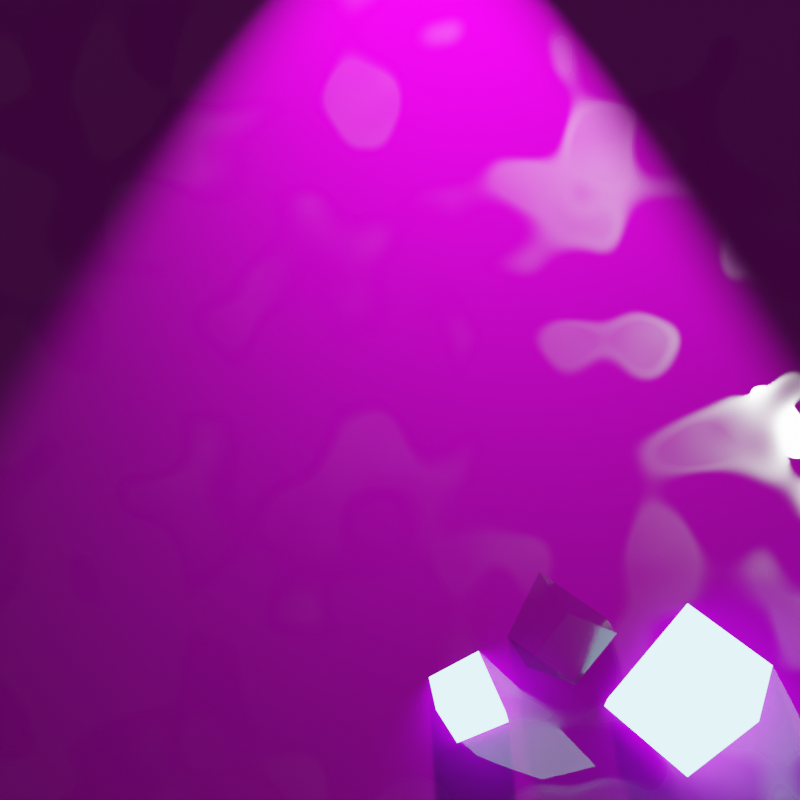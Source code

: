 # Source: plane.blend  (saved by Blender 2.80.74; exported with 4.5.12 LTS)
import bpy
from mathutils import Matrix  # noqa: F401  (used for matrix-valued properties, if any)

bpy.ops.wm.read_factory_settings(use_empty=True)
scene = bpy.context.scene
scene.name = 'Scene'

# ---- collections
col_collection = bpy.data.collections.new('Collection'); scene.collection.children.link(col_collection)

# ---- images (referenced by path relative to the original .blend; pixels are not part of the script)
import os
ASSET_DIR = os.environ.get("B2B_ASSET_DIR", "")  # directory of the original .blend (textures are referenced by path, not embedded)
HERE = os.path.dirname(os.path.abspath(__file__))  # packed textures are extracted next to this script under _unpacked/

def load_image(name, relpath, width, height, colorspace="sRGB"):
    """Load a texture the original file referenced (path relative to the .blend, or extracted next to this script)."""
    p = next((c for c in (os.path.join(HERE, relpath), os.path.join(ASSET_DIR, relpath)) if relpath and os.path.exists(c)), "")
    if p:
        img = bpy.data.images.load(p, check_existing=True)
        img.name = name
    else:  # same state as the original file: an image datablock whose file is absent (Cycles renders it pink)
        img = bpy.data.images.new(name, width, height)
        img.source = "FILE"
        img.filepath = "//" + (relpath or name)
    img.colorspace_settings.name = colorspace
    return img
img_bricks01_normal_psd = load_image('bricks01-normal.psd', 'bricks01-normal.psd', 1024, 1024, 'Non-Color')
img_bricks01_png = load_image('bricks01.png', 'bricks01.png', 1024, 1024, 'sRGB')

# ---- materials (node trees are filled in below, after node groups)
mat_material_001 = bpy.data.materials.new('Material.001')
mat_material_002 = bpy.data.materials.new('Material.002')
mat_material_003 = bpy.data.materials.new('Material.003')

# ---- material node trees
mat_material_001.use_nodes = True; mat_material_001.node_tree.nodes.clear()
_N = mat_material_001.node_tree.nodes; _L = mat_material_001.node_tree.links
n0 = _N.new('ShaderNodeOutputMaterial'); n0.name = 'Material Output'; n0.location = (470, 300)
n1 = _N.new('ShaderNodeBsdfPrincipled'); n1.name = 'Principled BSDF'; n1.location = (180, 300)
n1.distribution = 'GGX'
n1.subsurface_method = 'BURLEY'
n1.inputs[3].default_value = 1.45
n1.inputs[27].default_value = (0.0, 0.0, 0.0, 1.0)
n1.inputs[28].default_value = 1.0
n2 = _N.new('ShaderNodeTexImage'); n2.name = 'Image Texture.001'; n2.location = (-650, -76)
n2.image = img_bricks01_normal_psd
n3 = _N.new('ShaderNodeInvert'); n3.name = 'Invert'; n3.location = (-330, -130)
n4 = _N.new('ShaderNodeNormalMap'); n4.name = 'Normal Map'; n4.location = (-110, -119)
n4.uv_map = 'UVMap'
n4.inputs[0].default_value = 0.3
n5 = _N.new('ShaderNodeTexNoise'); n5.name = 'Noise Texture'; n5.location = (-382, 85)
n6 = _N.new('ShaderNodeTexImage'); n6.name = 'Image Texture'; n6.location = (-48, 677)
n6.image = img_bricks01_png
n7 = _N.new('ShaderNodeTexNoise'); n7.name = 'Musgrave Texture'; n7.location = (-583, 284)
n7.width = 150
n7.normalize = False
n7.inputs[2].default_value = 10.9
n7.inputs[3].default_value = 2.1
n7.inputs[4].default_value = 1.0
n7.inputs[5].default_value = 1.0
n7.inputs[6].default_value = 12.3
n8 = _N.new('ShaderNodeMix'); n8.name = 'Mix'; n8.location = (-89, 178)
n8.data_type = 'RGBA'
n8.inputs[6].default_value = (0.0, 0.0, 0.0, 1.0)
_L.new(n1.outputs[0], n0.inputs[0])
_L.new(n6.outputs[0], n1.inputs[0])
_L.new(n2.outputs[0], n3.inputs[1])
_L.new(n4.outputs[0], n1.inputs[5])
_L.new(n3.outputs[0], n4.inputs[1])
_L.new(n8.outputs[2], n1.inputs[2])
_L.new(n7.outputs[0], n8.inputs[0])
_L.new(n5.outputs[0], n8.inputs[7])
n0.is_active_output = True
mat_material_002.use_nodes = True; mat_material_002.node_tree.nodes.clear()
_N = mat_material_002.node_tree.nodes; _L = mat_material_002.node_tree.links
n0 = _N.new('ShaderNodeOutputMaterial'); n0.name = 'Material Output'; n0.location = (300, 300)
n1 = _N.new('ShaderNodeEmission'); n1.name = 'Emission'; n1.location = (10, 300)
n1.inputs[0].default_value = (0.4107, 0.8603, 1.0, 1.0)
n1.inputs[1].default_value = 5.0
_L.new(n1.outputs[0], n0.inputs[0])
n0.is_active_output = True
mat_material_003.use_nodes = True; mat_material_003.node_tree.nodes.clear()
_N = mat_material_003.node_tree.nodes; _L = mat_material_003.node_tree.links
n0 = _N.new('ShaderNodeOutputMaterial'); n0.name = 'Material Output'; n0.location = (450, 300)
n1 = _N.new('ShaderNodeBsdfTransparent'); n1.name = 'Transparent BSDF'; n1.location = (10, 300)
n1.inputs[0].default_value = (0.8, 0.8, 0.8, 1.0)
n2 = _N.new('ShaderNodeBsdfAnisotropic'); n2.name = 'Glossy BSDF'; n2.location = (-7, 202)
n2.distribution = 'GGX'
n2.inputs[1].default_value = 0.1923
n3 = _N.new('ShaderNodeMixShader'); n3.name = 'Mix Shader'; n3.location = (230, 285)
n3.inputs[0].default_value = 0.075
_L.new(n1.outputs[0], n3.inputs[1])
_L.new(n3.outputs[0], n0.inputs[0])
_L.new(n2.outputs[0], n3.inputs[2])
n0.is_active_output = True

# ---- world
world_world = bpy.data.worlds.new('World'); scene.world = world_world
world_world.use_nodes = True; world_world.node_tree.nodes.clear()
_N = world_world.node_tree.nodes; _L = world_world.node_tree.links
n0 = _N.new('ShaderNodeOutputWorld'); n0.name = 'World Output'; n0.location = (300, 300)
n1 = _N.new('ShaderNodeBackground'); n1.name = 'Background'; n1.location = (10, 300)
n1.inputs[0].default_value = (0.05088, 0.05088, 0.05088, 1.0)
_L.new(n1.outputs[0], n0.inputs[0])
n0.is_active_output = True
world_world.color = (0.05088, 0.05088, 0.05088)
world_world.use_sun_shadow = False
world_world.sun_shadow_jitter_overblur = 0.0

# ---- cameras
cam_camera_001 = bpy.data.cameras.new('Camera.001')

# ---- lights
light_spot = bpy.data.lights.new('Spot', 'SPOT')
light_spot.transmission_factor = 0.0
light_spot.energy = 5000.0
light_spot.shadow_soft_size = 0.63
light_spot.shadow_maximum_resolution = 0.006
light_spot.use_absolute_resolution = True
light_spot.spot_size = 1.215

# ---- meshes
me_plane = bpy.data.meshes.new('Plane')
me_plane.from_pydata([(-5.766, -5.766, 0.0), (5.766, -5.766, 0.0), (-5.766, 5.766, 0.0), (5.766, 5.766, 0.0)], [], [(0, 1, 3, 2)])
_uv = me_plane.uv_layers.new(name='UVMap')
_uv.uv.foreach_set('vector', [-4.5, -4.5, 5.5, -4.5, 5.5, 5.5, -4.5, 5.5])
me_plane.materials.append(mat_material_001)
me_plane.use_remesh_preserve_volume = False
me_plane.use_remesh_preserve_attributes = False
me_plane.use_mirror_vertex_groups = False
me_plane.update()
me_cube_002 = bpy.data.meshes.new('Cube.002')
me_cube_002.from_pydata([(-0.7485, -0.5014, -1.479), (-0.6345, -1.601, 0.1876), (-1.288, 1.089, -0.3934), (-1.174, -0.01015, 1.273), (1.174, 0.01015, -1.273), (1.288, -1.089, 0.3934), (0.6345, 1.601, -0.1876), (0.7485, 0.5014, 1.479)], [], [(0, 1, 3, 2), (2, 3, 7, 6), (6, 7, 5, 4), (4, 5, 1, 0), (2, 6, 4, 0), (7, 3, 1, 5)])
_uv = me_cube_002.uv_layers.new(name='UVMap')
_uv.uv.foreach_set('vector', [0.375, 0.0, 0.625, 0.0, 0.625, 0.25, 0.375, 0.25, 0.375, 0.25, 0.625, 0.25, 0.625, 0.5, 0.375, 0.5, 0.375, 0.5, 0.625, 0.5, 0.625, 0.75, 0.375, 0.75, 0.375, 0.75, 0.625, 0.75, 0.625, 1.0, 0.375, 1.0, 0.125, 0.5, 0.375, 0.5, 0.375, 0.75, 0.125, 0.75, 0.625, 0.5, 0.875, 0.5, 0.875, 0.75, 0.625, 0.75])
me_cube_002.materials.append(mat_material_002)
me_cube_002.use_remesh_preserve_volume = False
me_cube_002.use_remesh_preserve_attributes = False
me_cube_002.use_mirror_vertex_groups = False
me_cube_002.update()
me_cube_004 = bpy.data.meshes.new('Cube.004')
me_cube_004.from_pydata([(-0.7485, -0.5014, -1.479), (-0.6345, -1.601, 0.1876), (-1.288, 1.089, -0.3934), (-1.174, -0.01015, 1.273), (1.174, 0.01015, -1.273), (1.288, -1.089, 0.3934), (0.6345, 1.601, -0.1876), (0.7485, 0.5014, 1.479)], [], [(0, 1, 3, 2), (2, 3, 7, 6), (6, 7, 5, 4), (4, 5, 1, 0), (2, 6, 4, 0), (7, 3, 1, 5)])
_uv = me_cube_004.uv_layers.new(name='UVMap')
_uv.uv.foreach_set('vector', [0.375, 0.0, 0.625, 0.0, 0.625, 0.25, 0.375, 0.25, 0.375, 0.25, 0.625, 0.25, 0.625, 0.5, 0.375, 0.5, 0.375, 0.5, 0.625, 0.5, 0.625, 0.75, 0.375, 0.75, 0.375, 0.75, 0.625, 0.75, 0.625, 1.0, 0.375, 1.0, 0.125, 0.5, 0.375, 0.5, 0.375, 0.75, 0.125, 0.75, 0.625, 0.5, 0.875, 0.5, 0.875, 0.75, 0.625, 0.75])
me_cube_004.materials.append(mat_material_002)
me_cube_004.use_remesh_preserve_volume = False
me_cube_004.use_remesh_preserve_attributes = False
me_cube_004.use_mirror_vertex_groups = False
me_cube_004.update()
me_cube_005 = bpy.data.meshes.new('Cube.005')
me_cube_005.from_pydata([(-0.7485, -0.5014, -1.479), (-0.6345, -1.601, 0.1876), (-1.288, 1.089, -0.3934), (-1.174, -0.01015, 1.273), (1.174, 0.01015, -1.273), (1.288, -1.089, 0.3934), (0.6345, 1.601, -0.1876), (0.7485, 0.5014, 1.479)], [], [(0, 1, 3, 2), (2, 3, 7, 6), (6, 7, 5, 4), (4, 5, 1, 0), (2, 6, 4, 0), (7, 3, 1, 5)])
_uv = me_cube_005.uv_layers.new(name='UVMap')
_uv.uv.foreach_set('vector', [0.375, 0.0, 0.625, 0.0, 0.625, 0.25, 0.375, 0.25, 0.375, 0.25, 0.625, 0.25, 0.625, 0.5, 0.375, 0.5, 0.375, 0.5, 0.625, 0.5, 0.625, 0.75, 0.375, 0.75, 0.375, 0.75, 0.625, 0.75, 0.625, 1.0, 0.375, 1.0, 0.125, 0.5, 0.375, 0.5, 0.375, 0.75, 0.125, 0.75, 0.625, 0.5, 0.875, 0.5, 0.875, 0.75, 0.625, 0.75])
me_cube_005.materials.append(mat_material_003)
me_cube_005.use_remesh_preserve_volume = False
me_cube_005.use_remesh_preserve_attributes = False
me_cube_005.use_mirror_vertex_groups = False
me_cube_005.update()

# ---- objects
ob_plane = bpy.data.objects.new('Plane', me_plane)
ob_camera = bpy.data.objects.new('Camera', cam_camera_001)
ob_cube_001 = bpy.data.objects.new('Cube.001', me_cube_002)
ob_spot = bpy.data.objects.new('Spot', light_spot)
ob_cube_000 = bpy.data.objects.new('Cube.000', me_cube_004)
ob_cube_002 = bpy.data.objects.new('Cube.002', me_cube_005)

# ---- transforms, parenting, visibility, modifiers, constraints
ob_plane.location = (0.0, 0.0, 0.0)
ob_plane.scale = (1.358, 1.358, 1.358)
ob_plane.lineart.crease_threshold = 0.0
ob_camera.location = (0.0005089, 0.002146, 21.27)
ob_camera.lineart.crease_threshold = 0.0
ob_cube_001.location = (5.552, -5.4, 2.98e-08)
ob_cube_001.rotation_euler = (0.0, -0.0, -0.9576)
ob_cube_001.lineart.crease_threshold = 0.0
ob_spot.location = (0.1131, 10.86, 2.549)
ob_spot.rotation_euler = (0.0, 1.309, 1.571)
ob_spot.lineart.crease_threshold = 0.0
ob_cube_000.location = (1.288, -5.634, 2.98e-08)
ob_cube_000.rotation_euler = (0.0, -0.0, 0.1605)
ob_cube_000.scale = (0.533, 0.533, 0.533)
ob_cube_000.lineart.crease_threshold = 0.0
ob_cube_002.location = (3.001, -4.349, 2.98e-08)
ob_cube_002.rotation_euler = (-0.4742, 0.5382, -0.7861)
ob_cube_002.scale = (0.6601, 0.6601, 0.6601)
ob_cube_002.lineart.crease_threshold = 0.0

# ---- collection membership
col_collection.objects.link(ob_plane)
col_collection.objects.link(ob_camera)
col_collection.objects.link(ob_cube_001)
col_collection.objects.link(ob_spot)
col_collection.objects.link(ob_cube_000)
col_collection.objects.link(ob_cube_002)

# ---- scene / render settings (as saved in the file)
scene.camera = ob_camera
scene.frame_start = 1; scene.frame_end = 250; scene.frame_set(1)
scene.render.engine = 'CYCLES'
scene.render.resolution_x = 1024
scene.render.resolution_y = 1024
scene.cycles.use_denoising = False
scene.cycles.samples = 512
scene.cycles.sampling_pattern = 'TABULATED_SOBOL'
scene.cycles.use_adaptive_sampling = False
scene.cycles.use_light_tree = False
scene.view_settings.view_transform = 'Filmic'
bpy.context.view_layer.update()
